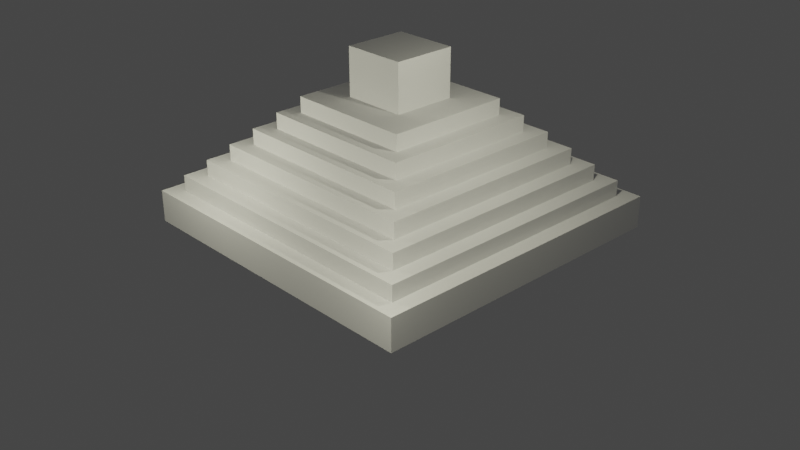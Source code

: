 # Source: Mayan_pyramid-lecture30-challenge.blend  (saved by Blender 2.91.10; exported with 4.5.12 LTS)
import bpy
from mathutils import Matrix  # noqa: F401  (used for matrix-valued properties, if any)

bpy.ops.wm.read_factory_settings(use_empty=True)
scene = bpy.context.scene
scene.name = 'Scene'

# ---- collections
col_lights_and_cams = bpy.data.collections.new('Lights and cams'); scene.collection.children.link(col_lights_and_cams)
col_pyramid = bpy.data.collections.new('Pyramid'); scene.collection.children.link(col_pyramid)

# ---- world
world_world = bpy.data.worlds.new('World'); scene.world = world_world
world_world.use_nodes = True; world_world.node_tree.nodes.clear()
_N = world_world.node_tree.nodes; _L = world_world.node_tree.links
n0 = _N.new('ShaderNodeOutputWorld'); n0.name = 'World Output'; n0.location = (300, 300)
n1 = _N.new('ShaderNodeBackground'); n1.name = 'Background'; n1.location = (10, 300)
n1.inputs[0].default_value = (0.05088, 0.05088, 0.05088, 1.0)
_L.new(n1.outputs[0], n0.inputs[0])
n0.is_active_output = True
world_world.color = (0.05088, 0.05088, 0.05088)
world_world.use_sun_shadow = False
world_world.sun_shadow_jitter_overblur = 0.0

# ---- cameras
cam_camera = bpy.data.cameras.new('Camera')
cam_camera.clip_end = 100.0
cam_camera.ortho_scale = 7.314

# ---- lights
light_light = bpy.data.lights.new('Light', 'POINT')
light_light.color = (1.0, 0.9761, 0.7586)
light_light.transmission_factor = 0.0
light_light.energy = 2000.0
light_light.shadow_soft_size = 0.1
light_light.shadow_maximum_resolution = 0.006
light_light.use_absolute_resolution = True
light_light_001 = bpy.data.lights.new('Light.001', 'POINT')
light_light_001.color = (1.0, 0.9761, 0.7586)
light_light_001.transmission_factor = 0.0
light_light_001.energy = 2000.0
light_light_001.shadow_soft_size = 0.1
light_light_001.shadow_maximum_resolution = 0.006
light_light_001.use_absolute_resolution = True
light_light_002 = bpy.data.lights.new('Light.002', 'POINT')
light_light_002.color = (1.0, 0.9761, 0.7586)
light_light_002.transmission_factor = 0.0
light_light_002.energy = 2000.0
light_light_002.shadow_soft_size = 0.1
light_light_002.shadow_maximum_resolution = 0.006
light_light_002.use_absolute_resolution = True

# ---- meshes
me_cube_001 = bpy.data.meshes.new('Cube.001')
me_cube_001.from_pydata([(-10.0, -10.0, 0.0), (-9.0, -9.0, 2.0), (-10.0, 10.0, 0.0), (-9.0, 9.0, 2.0), (10.0, -10.0, 0.0), (9.0, -9.0, 2.0), (10.0, 10.0, 0.0), (9.0, 9.0, 2.0), (-10.0, -10.0, 2.0), (-10.0, 10.0, 2.0), (10.0, 10.0, 2.0), (10.0, -10.0, 2.0), (-8.0, -8.0, 3.0), (-8.0, 8.0, 3.0), (8.0, 8.0, 3.0), (8.0, -8.0, 3.0), (-9.0, -9.0, 3.0), (-9.0, 9.0, 3.0), (9.0, 9.0, 3.0), (9.0, -9.0, 3.0), (-7.0, -7.0, 4.0), (-7.0, 7.0, 4.0), (7.0, 7.0, 4.0), (7.0, -7.0, 4.0), (-8.0, -8.0, 4.0), (-8.0, 8.0, 4.0), (8.0, 8.0, 4.0), (8.0, -8.0, 4.0), (-6.0, -6.0, 5.0), (-6.0, 6.0, 5.0), (6.0, 6.0, 5.0), (6.0, -6.0, 5.0), (-7.0, -7.0, 5.0), (-7.0, 7.0, 5.0), (7.0, 7.0, 5.0), (7.0, -7.0, 5.0), (-5.0, -5.0, 6.0), (-5.0, 5.0, 6.0), (5.0, 5.0, 6.0), (5.0, -5.0, 6.0), (-6.0, -6.0, 6.0), (-6.0, 6.0, 6.0), (6.0, 6.0, 6.0), (6.0, -6.0, 6.0), (-4.0, -4.0, 7.0), (-4.0, 4.0, 7.0), (4.0, 4.0, 7.0), (4.0, -4.0, 7.0), (-5.0, -5.0, 7.0), (-5.0, 5.0, 7.0), (5.0, 5.0, 7.0), (5.0, -5.0, 7.0), (-2.0, -2.0, 8.0), (-2.0, 2.0, 8.0), (2.0, 2.0, 8.0), (2.0, -2.0, 8.0), (-4.0, -4.0, 8.0), (-4.0, 4.0, 8.0), (4.0, 4.0, 8.0), (4.0, -4.0, 8.0), (-2.0, -2.0, 11.0), (-2.0, 2.0, 11.0), (2.0, 2.0, 11.0), (2.0, -2.0, 11.0), (-10.0, 1.0, 0.0), (-10.0, 1.0, 2.0), (10.0, 1.0, 0.0), (10.0, 1.0, 2.0), (-9.0, 1.0, 2.0), (9.0, 1.0, 2.0), (-9.0, 1.0, 3.0), (9.0, 1.0, 3.0), (-8.0, 1.0, 3.0), (8.0, 1.0, 3.0), (-8.0, 1.0, 4.0), (8.0, 1.0, 4.0), (-7.0, 1.0, 4.0), (7.0, 1.0, 4.0), (-7.0, 1.0, 5.0), (7.0, 1.0, 5.0), (-6.0, 1.0, 5.0), (6.0, 1.0, 5.0), (-6.0, 1.0, 6.0), (6.0, 1.0, 6.0), (-5.0, 1.0, 6.0), (5.0, 1.0, 6.0), (-5.0, 1.0, 7.0), (5.0, 1.0, 7.0), (-4.0, 1.0, 7.0), (4.0, 1.0, 7.0), (-4.0, 1.0, 8.0), (4.0, 1.0, 8.0), (-2.0, 1.0, 8.0), (2.0, 1.0, 8.0), (-2.0, 1.0, 11.0), (2.0, 1.0, 11.0), (-10.0, -1.0, 0.0), (10.0, -1.0, 2.0), (9.0, -1.0, 2.0), (9.0, -1.0, 3.0), (8.0, -1.0, 3.0), (8.0, -1.0, 4.0), (7.0, -1.0, 4.0), (7.0, -1.0, 5.0), (6.0, -1.0, 5.0), (6.0, -1.0, 6.0), (5.0, -1.0, 6.0), (5.0, -1.0, 7.0), (4.0, -1.0, 7.0), (4.0, -1.0, 8.0), (2.0, -1.0, 8.0), (2.0, -1.0, 11.0), (-10.0, -1.0, 2.0), (10.0, -1.0, 0.0), (-9.0, -1.0, 2.0), (-9.0, -1.0, 3.0), (-8.0, -1.0, 3.0), (-8.0, -1.0, 4.0), (-7.0, -1.0, 4.0), (-7.0, -1.0, 5.0), (-6.0, -1.0, 5.0), (-6.0, -1.0, 6.0), (-5.0, -1.0, 6.0), (-5.0, -1.0, 7.0), (-4.0, -1.0, 7.0), (-4.0, -1.0, 8.0), (-2.0, -1.0, 8.0), (-2.0, -1.0, 11.0)], [], [(64, 65, 9, 2), (2, 9, 10, 6), (113, 97, 11, 4), (4, 11, 8, 0), (96, 113, 4, 0), (1, 5, 19, 16), (68, 3, 9, 65), (3, 7, 10, 9), (98, 5, 11, 97), (5, 1, 8, 11), (12, 15, 27, 24), (7, 3, 17, 18), (69, 7, 18, 71), (114, 1, 16, 115), (72, 13, 17, 70), (13, 14, 18, 17), (100, 15, 19, 99), (15, 12, 16, 19), (20, 23, 35, 32), (14, 13, 25, 26), (73, 14, 26, 75), (116, 12, 24, 117), (76, 21, 25, 74), (21, 22, 26, 25), (102, 23, 27, 101), (23, 20, 24, 27), (81, 30, 42, 83), (22, 21, 33, 34), (77, 22, 34, 79), (118, 20, 32, 119), (80, 29, 33, 78), (29, 30, 34, 33), (104, 31, 35, 103), (31, 28, 32, 35), (85, 38, 50, 87), (120, 28, 40, 121), (28, 31, 43, 40), (30, 29, 41, 42), (84, 37, 41, 82), (37, 38, 42, 41), (106, 39, 43, 105), (39, 36, 40, 43), (44, 47, 59, 56), (122, 36, 48, 123), (36, 39, 51, 48), (38, 37, 49, 50), (88, 45, 49, 86), (45, 46, 50, 49), (108, 47, 51, 107), (47, 44, 48, 51), (93, 54, 62, 95), (46, 45, 57, 58), (89, 46, 58, 91), (124, 44, 56, 125), (92, 53, 57, 90), (53, 54, 58, 57), (110, 55, 59, 109), (55, 52, 56, 59), (111, 127, 60, 63), (126, 52, 60, 127), (52, 55, 63, 60), (54, 53, 61, 62), (53, 92, 94, 61), (62, 61, 94, 95), (54, 93, 91, 58), (126, 92, 90, 125), (45, 88, 90, 57), (108, 89, 91, 109), (110, 93, 95, 111), (46, 89, 87, 50), (124, 88, 86, 123), (37, 84, 86, 49), (38, 85, 83, 42), (122, 84, 82, 121), (29, 80, 82, 41), (106, 85, 87, 107), (30, 81, 79, 34), (120, 80, 78, 119), (21, 76, 78, 33), (102, 77, 79, 103), (104, 81, 83, 105), (22, 77, 75, 26), (118, 76, 74, 117), (13, 72, 74, 25), (100, 73, 75, 101), (14, 73, 71, 18), (116, 72, 70, 115), (3, 68, 70, 17), (98, 69, 71, 99), (7, 69, 67, 10), (114, 68, 65, 112), (2, 6, 66, 64), (6, 10, 67, 66), (96, 112, 65, 64), (0, 8, 112, 96), (1, 114, 112, 8), (5, 98, 99, 19), (12, 116, 115, 16), (15, 100, 101, 27), (20, 118, 117, 24), (31, 104, 105, 43), (23, 102, 103, 35), (28, 120, 119, 32), (39, 106, 107, 51), (36, 122, 121, 40), (44, 124, 123, 48), (55, 110, 111, 63), (47, 108, 109, 59), (52, 126, 125, 56), (92, 126, 127, 94), (95, 94, 127, 111), (93, 110, 109, 91), (88, 124, 125, 90), (89, 108, 107, 87), (84, 122, 123, 86), (85, 106, 105, 83), (80, 120, 121, 82), (81, 104, 103, 79), (76, 118, 119, 78), (77, 102, 101, 75), (72, 116, 117, 74), (73, 100, 99, 71), (68, 114, 115, 70), (69, 98, 97, 67), (64, 66, 113, 96), (66, 67, 97, 113)])
_uv = me_cube_001.uv_layers.new(name='UVMap')
_uv.uv.foreach_set('vector', [0.375, 0.125, 0.625, 0.125, 0.625, 0.25, 0.375, 0.25, 0.375, 0.25, 0.625, 0.25, 0.625, 0.5, 0.375, 0.5, 0.375, 0.625, 0.625, 0.625, 0.625, 0.75, 0.375, 0.75, 0.375, 0.75, 0.625, 0.75, 0.625, 1.0, 0.375, 1.0, 0.125, 0.625, 0.375, 0.625, 0.375, 0.75, 0.125, 0.75, 0.875, 0.75, 0.625, 0.75, 0.625, 0.75, 0.875, 0.75, 0.875, 0.625, 0.875, 0.5, 0.875, 0.5, 0.875, 0.625, 0.875, 0.5, 0.625, 0.5, 0.625, 0.5, 0.875, 0.5, 0.625, 0.625, 0.625, 0.75, 0.625, 0.75, 0.625, 0.625, 0.625, 0.75, 0.875, 0.75, 0.875, 0.75, 0.625, 0.75, 0.875, 0.75, 0.625, 0.75, 0.625, 0.75, 0.875, 0.75, 0.625, 0.5, 0.875, 0.5, 0.875, 0.5, 0.625, 0.5, 0.625, 0.625, 0.625, 0.5, 0.625, 0.5, 0.625, 0.625, 0.875, 0.625, 0.875, 0.75, 0.875, 0.75, 0.875, 0.625, 0.875, 0.625, 0.875, 0.5, 0.875, 0.5, 0.875, 0.625, 0.875, 0.5, 0.625, 0.5, 0.625, 0.5, 0.875, 0.5, 0.625, 0.625, 0.625, 0.75, 0.625, 0.75, 0.625, 0.625, 0.625, 0.75, 0.875, 0.75, 0.875, 0.75, 0.625, 0.75, 0.875, 0.75, 0.625, 0.75, 0.625, 0.75, 0.875, 0.75, 0.625, 0.5, 0.875, 0.5, 0.875, 0.5, 0.625, 0.5, 0.625, 0.625, 0.625, 0.5, 0.625, 0.5, 0.625, 0.625, 0.875, 0.625, 0.875, 0.75, 0.875, 0.75, 0.875, 0.625, 0.875, 0.625, 0.875, 0.5, 0.875, 0.5, 0.875, 0.625, 0.875, 0.5, 0.625, 0.5, 0.625, 0.5, 0.875, 0.5, 0.625, 0.625, 0.625, 0.75, 0.625, 0.75, 0.625, 0.625, 0.625, 0.75, 0.875, 0.75, 0.875, 0.75, 0.625, 0.75, 0.625, 0.625, 0.625, 0.5, 0.625, 0.5, 0.625, 0.625, 0.625, 0.5, 0.875, 0.5, 0.875, 0.5, 0.625, 0.5, 0.625, 0.625, 0.625, 0.5, 0.625, 0.5, 0.625, 0.625, 0.875, 0.625, 0.875, 0.75, 0.875, 0.75, 0.875, 0.625, 0.875, 0.625, 0.875, 0.5, 0.875, 0.5, 0.875, 0.625, 0.875, 0.5, 0.625, 0.5, 0.625, 0.5, 0.875, 0.5, 0.625, 0.625, 0.625, 0.75, 0.625, 0.75, 0.625, 0.625, 0.625, 0.75, 0.875, 0.75, 0.875, 0.75, 0.625, 0.75, 0.625, 0.625, 0.625, 0.5, 0.625, 0.5, 0.625, 0.625, 0.875, 0.625, 0.875, 0.75, 0.875, 0.75, 0.875, 0.625, 0.875, 0.75, 0.625, 0.75, 0.625, 0.75, 0.875, 0.75, 0.625, 0.5, 0.875, 0.5, 0.875, 0.5, 0.625, 0.5, 0.875, 0.625, 0.875, 0.5, 0.875, 0.5, 0.875, 0.625, 0.875, 0.5, 0.625, 0.5, 0.625, 0.5, 0.875, 0.5, 0.625, 0.625, 0.625, 0.75, 0.625, 0.75, 0.625, 0.625, 0.625, 0.75, 0.875, 0.75, 0.875, 0.75, 0.625, 0.75, 0.875, 0.75, 0.625, 0.75, 0.625, 0.75, 0.875, 0.75, 0.875, 0.625, 0.875, 0.75, 0.875, 0.75, 0.875, 0.625, 0.875, 0.75, 0.625, 0.75, 0.625, 0.75, 0.875, 0.75, 0.625, 0.5, 0.875, 0.5, 0.875, 0.5, 0.625, 0.5, 0.875, 0.625, 0.875, 0.5, 0.875, 0.5, 0.875, 0.625, 0.875, 0.5, 0.625, 0.5, 0.625, 0.5, 0.875, 0.5, 0.625, 0.625, 0.625, 0.75, 0.625, 0.75, 0.625, 0.625, 0.625, 0.75, 0.875, 0.75, 0.875, 0.75, 0.625, 0.75, 0.625, 0.625, 0.625, 0.5, 0.625, 0.5, 0.625, 0.625, 0.625, 0.5, 0.875, 0.5, 0.875, 0.5, 0.625, 0.5, 0.625, 0.625, 0.625, 0.5, 0.625, 0.5, 0.625, 0.625, 0.875, 0.625, 0.875, 0.75, 0.875, 0.75, 0.875, 0.625, 0.875, 0.625, 0.875, 0.5, 0.875, 0.5, 0.875, 0.625, 0.875, 0.5, 0.625, 0.5, 0.625, 0.5, 0.875, 0.5, 0.625, 0.625, 0.625, 0.75, 0.625, 0.75, 0.625, 0.625, 0.625, 0.75, 0.875, 0.75, 0.875, 0.75, 0.625, 0.75, 0.625, 0.625, 0.875, 0.625, 0.875, 0.75, 0.625, 0.75, 0.875, 0.625, 0.875, 0.75, 0.875, 0.75, 0.875, 0.625, 0.875, 0.75, 0.625, 0.75, 0.625, 0.75, 0.875, 0.75, 0.625, 0.5, 0.875, 0.5, 0.875, 0.5, 0.625, 0.5, 0.875, 0.5, 0.875, 0.625, 0.875, 0.625, 0.875, 0.5, 0.625, 0.5, 0.875, 0.5, 0.875, 0.625, 0.625, 0.625, 0.625, 0.5, 0.625, 0.625, 0.625, 0.625, 0.625, 0.5, 0.875, 0.625, 0.875, 0.625, 0.875, 0.625, 0.875, 0.625, 0.875, 0.5, 0.875, 0.625, 0.875, 0.625, 0.875, 0.5, 0.625, 0.625, 0.625, 0.625, 0.625, 0.625, 0.625, 0.625, 0.625, 0.625, 0.625, 0.625, 0.625, 0.625, 0.625, 0.625, 0.625, 0.5, 0.625, 0.625, 0.625, 0.625, 0.625, 0.5, 0.875, 0.625, 0.875, 0.625, 0.875, 0.625, 0.875, 0.625, 0.875, 0.5, 0.875, 0.625, 0.875, 0.625, 0.875, 0.5, 0.625, 0.5, 0.625, 0.625, 0.625, 0.625, 0.625, 0.5, 0.875, 0.625, 0.875, 0.625, 0.875, 0.625, 0.875, 0.625, 0.875, 0.5, 0.875, 0.625, 0.875, 0.625, 0.875, 0.5, 0.625, 0.625, 0.625, 0.625, 0.625, 0.625, 0.625, 0.625, 0.625, 0.5, 0.625, 0.625, 0.625, 0.625, 0.625, 0.5, 0.875, 0.625, 0.875, 0.625, 0.875, 0.625, 0.875, 0.625, 0.875, 0.5, 0.875, 0.625, 0.875, 0.625, 0.875, 0.5, 0.625, 0.625, 0.625, 0.625, 0.625, 0.625, 0.625, 0.625, 0.625, 0.625, 0.625, 0.625, 0.625, 0.625, 0.625, 0.625, 0.625, 0.5, 0.625, 0.625, 0.625, 0.625, 0.625, 0.5, 0.875, 0.625, 0.875, 0.625, 0.875, 0.625, 0.875, 0.625, 0.875, 0.5, 0.875, 0.625, 0.875, 0.625, 0.875, 0.5, 0.625, 0.625, 0.625, 0.625, 0.625, 0.625, 0.625, 0.625, 0.625, 0.5, 0.625, 0.625, 0.625, 0.625, 0.625, 0.5, 0.875, 0.625, 0.875, 0.625, 0.875, 0.625, 0.875, 0.625, 0.875, 0.5, 0.875, 0.625, 0.875, 0.625, 0.875, 0.5, 0.625, 0.625, 0.625, 0.625, 0.625, 0.625, 0.625, 0.625, 0.625, 0.5, 0.625, 0.625, 0.625, 0.625, 0.625, 0.5, 0.875, 0.625, 0.875, 0.625, 0.875, 0.625, 0.875, 0.625, 0.125, 0.5, 0.375, 0.5, 0.375, 0.625, 0.125, 0.625, 0.375, 0.5, 0.625, 0.5, 0.625, 0.625, 0.375, 0.625, 0.375, 0.125, 0.625, 0.125, 0.625, 0.125, 0.375, 0.125, 0.375, 0.0, 0.625, 0.0, 0.625, 0.125, 0.375, 0.125, 0.875, 0.75, 0.875, 0.625, 0.875, 0.625, 0.875, 0.75, 0.625, 0.75, 0.625, 0.625, 0.625, 0.625, 0.625, 0.75, 0.875, 0.75, 0.875, 0.625, 0.875, 0.625, 0.875, 0.75, 0.625, 0.75, 0.625, 0.625, 0.625, 0.625, 0.625, 0.75, 0.875, 0.75, 0.875, 0.625, 0.875, 0.625, 0.875, 0.75, 0.625, 0.75, 0.625, 0.625, 0.625, 0.625, 0.625, 0.75, 0.625, 0.75, 0.625, 0.625, 0.625, 0.625, 0.625, 0.75, 0.875, 0.75, 0.875, 0.625, 0.875, 0.625, 0.875, 0.75, 0.625, 0.75, 0.625, 0.625, 0.625, 0.625, 0.625, 0.75, 0.875, 0.75, 0.875, 0.625, 0.875, 0.625, 0.875, 0.75, 0.875, 0.75, 0.875, 0.625, 0.875, 0.625, 0.875, 0.75, 0.625, 0.75, 0.625, 0.625, 0.625, 0.625, 0.625, 0.75, 0.625, 0.75, 0.625, 0.625, 0.625, 0.625, 0.625, 0.75, 0.875, 0.75, 0.875, 0.625, 0.875, 0.625, 0.875, 0.75, 0.875, 0.625, 0.875, 0.625, 0.875, 0.625, 0.875, 0.625, 0.625, 0.625, 0.875, 0.625, 0.875, 0.625, 0.625, 0.625, 0.625, 0.625, 0.625, 0.625, 0.625, 0.625, 0.625, 0.625, 0.875, 0.625, 0.875, 0.625, 0.875, 0.625, 0.875, 0.625, 0.625, 0.625, 0.625, 0.625, 0.625, 0.625, 0.625, 0.625, 0.875, 0.625, 0.875, 0.625, 0.875, 0.625, 0.875, 0.625, 0.625, 0.625, 0.625, 0.625, 0.625, 0.625, 0.625, 0.625, 0.875, 0.625, 0.875, 0.625, 0.875, 0.625, 0.875, 0.625, 0.625, 0.625, 0.625, 0.625, 0.625, 0.625, 0.625, 0.625, 0.875, 0.625, 0.875, 0.625, 0.875, 0.625, 0.875, 0.625, 0.625, 0.625, 0.625, 0.625, 0.625, 0.625, 0.625, 0.625, 0.875, 0.625, 0.875, 0.625, 0.875, 0.625, 0.875, 0.625, 0.625, 0.625, 0.625, 0.625, 0.625, 0.625, 0.625, 0.625, 0.875, 0.625, 0.875, 0.625, 0.875, 0.625, 0.875, 0.625, 0.625, 0.625, 0.625, 0.625, 0.625, 0.625, 0.625, 0.625, 0.125, 0.625, 0.375, 0.625, 0.375, 0.625, 0.125, 0.625, 0.375, 0.625, 0.625, 0.625, 0.625, 0.625, 0.375, 0.625])
me_cube_001.use_remesh_fix_poles = True
me_cube_001.use_remesh_preserve_attributes = False
me_cube_001.use_mirror_vertex_groups = False
me_cube_001.update()

# ---- objects
ob_light = bpy.data.objects.new('Light', light_light)
ob_camera = bpy.data.objects.new('Camera', cam_camera)
ob_light_001 = bpy.data.objects.new('Light.001', light_light_001)
ob_light_002 = bpy.data.objects.new('Light.002', light_light_002)
ob_pyramid = bpy.data.objects.new('Pyramid', me_cube_001)

# ---- transforms, parenting, visibility, modifiers, constraints
ob_light.location = (-4.797, -13.89, 9.011)
ob_light.rotation_euler = (0.6503, 0.05522, 1.866)
ob_light.lock_rotations_4d = False
ob_light.empty_display_type = 'ARROWS'
ob_light.color = (0.0, 0.0, 0.0, 0.0)
ob_light.lineart.crease_threshold = 0.0
ob_camera.location = (43.38, -40.88, 29.58)
ob_camera.rotation_euler = (1.109, -8.985e-08, 0.8149)
ob_camera.lock_rotations_4d = False
ob_camera.empty_display_type = 'ARROWS'
ob_camera.color = (0.0, 0.0, 0.0, 0.0)
ob_camera.display_type = 'WIRE'
ob_camera.lineart.crease_threshold = 0.0
ob_light_001.location = (11.63, -13.89, 9.011)
ob_light_001.rotation_euler = (0.6503, 0.05522, 1.866)
ob_light_001.lock_rotations_4d = False
ob_light_001.empty_display_type = 'ARROWS'
ob_light_001.color = (0.0, 0.0, 0.0, 0.0)
ob_light_001.lineart.crease_threshold = 0.0
ob_light_002.location = (11.63, -0.847, 14.2)
ob_light_002.rotation_euler = (0.6503, 0.05522, 1.866)
ob_light_002.lock_rotations_4d = False
ob_light_002.empty_display_type = 'ARROWS'
ob_light_002.color = (0.0, 0.0, 0.0, 0.0)
ob_light_002.lineart.crease_threshold = 0.0
ob_pyramid.location = (0.0, 0.0, 0.0)
ob_pyramid.lineart.crease_threshold = 0.0

# ---- collection membership
col_lights_and_cams.objects.link(ob_light)
col_lights_and_cams.objects.link(ob_camera)
col_lights_and_cams.objects.link(ob_light_001)
col_lights_and_cams.objects.link(ob_light_002)
col_pyramid.objects.link(ob_pyramid)

# ---- scene / render settings (as saved in the file)
scene.camera = ob_camera
scene.frame_start = 1; scene.frame_end = 250; scene.frame_set(1)
scene.render.engine = 'BLENDER_EEVEE_NEXT'
scene.cycles.use_denoising = False
scene.cycles.samples = 128
scene.cycles.sampling_pattern = 'TABULATED_SOBOL'
scene.cycles.use_adaptive_sampling = False
scene.cycles.use_light_tree = False
scene.view_settings.view_transform = 'Filmic'
bpy.context.view_layer.update()
